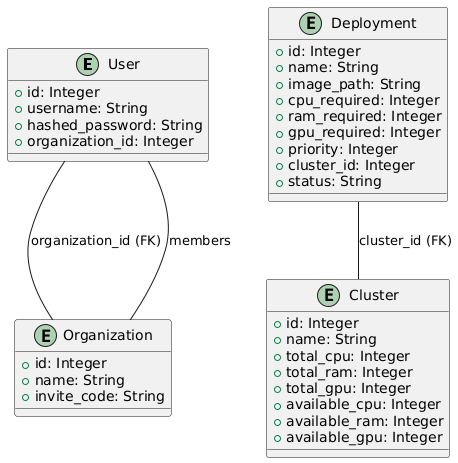

The diagram above was rendered by PlantUML. Its source (embedded in the PNG):
@startuml
entity "User" as user {
  +id: Integer
  +username: String
  +hashed_password: String
  +organization_id: Integer
}

entity "Organization" as org {
  +id: Integer
  +name: String
  +invite_code: String
}

entity "Cluster" as cluster {
  +id: Integer
  +name: String
  +total_cpu: Integer
  +total_ram: Integer
  +total_gpu: Integer
  +available_cpu: Integer
  +available_ram: Integer
  +available_gpu: Integer
}

entity "Deployment" as deployment {
  +id: Integer
  +name: String
  +image_path: String
  +cpu_required: Integer
  +ram_required: Integer
  +gpu_required: Integer
  +priority: Integer
  +cluster_id: Integer
  +status: String
}

user -- org: "organization_id (FK)"
org -- user: "members"

deployment -- cluster: "cluster_id (FK)"
@enduml